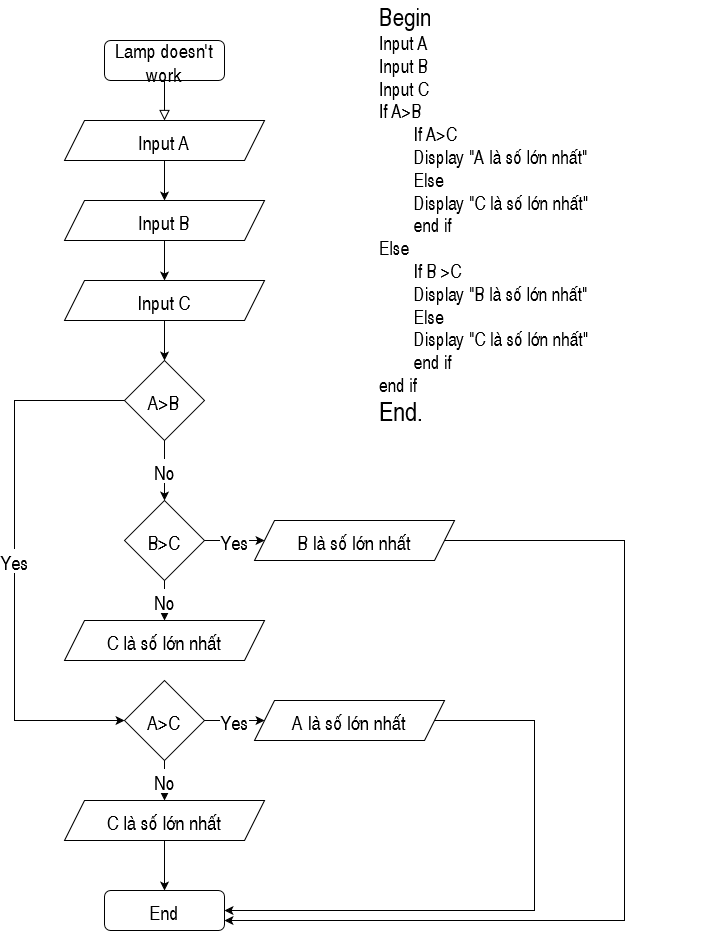

The diagram above was exported from draw.io. Its source (the exported page's mxGraphModel, read from the mxfile embedded in the PNG):
<mxGraphModel dx="868" dy="440" grid="1" gridSize="10" guides="1" tooltips="1" connect="1" arrows="1" fold="1" page="1" pageScale="1" pageWidth="827" pageHeight="1169" math="0" shadow="0">
  <root>
    <mxCell id="WIyWlLk6GJQsqaUBKTNV-0" />
    <mxCell id="WIyWlLk6GJQsqaUBKTNV-1" parent="WIyWlLk6GJQsqaUBKTNV-0" />
    <mxCell id="WIyWlLk6GJQsqaUBKTNV-2" value="" style="rounded=0;html=1;jettySize=auto;orthogonalLoop=1;fontSize=11;endArrow=block;endFill=0;endSize=8;strokeWidth=1;shadow=0;labelBackgroundColor=none;edgeStyle=orthogonalEdgeStyle;" parent="WIyWlLk6GJQsqaUBKTNV-1" source="WIyWlLk6GJQsqaUBKTNV-3" edge="1">
      <mxGeometry relative="1" as="geometry">
        <mxPoint x="220" y="160" as="targetPoint" />
      </mxGeometry>
    </mxCell>
    <mxCell id="WIyWlLk6GJQsqaUBKTNV-3" value="Lamp doesn't work" style="rounded=1;whiteSpace=wrap;html=1;fontSize=20;glass=0;strokeWidth=1;shadow=0;" parent="WIyWlLk6GJQsqaUBKTNV-1" vertex="1">
      <mxGeometry x="160" y="80" width="120" height="40" as="geometry" />
    </mxCell>
    <mxCell id="WIyWlLk6GJQsqaUBKTNV-11" value="End" style="rounded=1;whiteSpace=wrap;html=1;fontSize=20;glass=0;strokeWidth=1;shadow=0;" parent="WIyWlLk6GJQsqaUBKTNV-1" vertex="1">
      <mxGeometry x="160" y="930" width="120" height="40" as="geometry" />
    </mxCell>
    <mxCell id="KBolDV3TiQ92XkslZFf0-5" style="edgeStyle=orthogonalEdgeStyle;rounded=0;orthogonalLoop=1;jettySize=auto;html=1;entryX=0.5;entryY=0;entryDx=0;entryDy=0;fontSize=20;" edge="1" parent="WIyWlLk6GJQsqaUBKTNV-1" source="KBolDV3TiQ92XkslZFf0-0" target="KBolDV3TiQ92XkslZFf0-1">
      <mxGeometry relative="1" as="geometry" />
    </mxCell>
    <mxCell id="KBolDV3TiQ92XkslZFf0-0" value="Input A" style="shape=parallelogram;perimeter=parallelogramPerimeter;whiteSpace=wrap;html=1;fixedSize=1;fontSize=20;" vertex="1" parent="WIyWlLk6GJQsqaUBKTNV-1">
      <mxGeometry x="120" y="160" width="200" height="40" as="geometry" />
    </mxCell>
    <mxCell id="KBolDV3TiQ92XkslZFf0-6" style="edgeStyle=orthogonalEdgeStyle;rounded=0;orthogonalLoop=1;jettySize=auto;html=1;entryX=0.5;entryY=0;entryDx=0;entryDy=0;fontSize=20;" edge="1" parent="WIyWlLk6GJQsqaUBKTNV-1" source="KBolDV3TiQ92XkslZFf0-1" target="KBolDV3TiQ92XkslZFf0-2">
      <mxGeometry relative="1" as="geometry" />
    </mxCell>
    <mxCell id="KBolDV3TiQ92XkslZFf0-1" value="Input B" style="shape=parallelogram;perimeter=parallelogramPerimeter;whiteSpace=wrap;html=1;fixedSize=1;fontSize=20;" vertex="1" parent="WIyWlLk6GJQsqaUBKTNV-1">
      <mxGeometry x="120" y="240" width="200" height="40" as="geometry" />
    </mxCell>
    <mxCell id="KBolDV3TiQ92XkslZFf0-7" style="edgeStyle=orthogonalEdgeStyle;rounded=0;orthogonalLoop=1;jettySize=auto;html=1;entryX=0.5;entryY=0;entryDx=0;entryDy=0;fontSize=20;" edge="1" parent="WIyWlLk6GJQsqaUBKTNV-1" source="KBolDV3TiQ92XkslZFf0-2" target="KBolDV3TiQ92XkslZFf0-3">
      <mxGeometry relative="1" as="geometry" />
    </mxCell>
    <mxCell id="KBolDV3TiQ92XkslZFf0-2" value="Input C" style="shape=parallelogram;perimeter=parallelogramPerimeter;whiteSpace=wrap;html=1;fixedSize=1;fontSize=20;" vertex="1" parent="WIyWlLk6GJQsqaUBKTNV-1">
      <mxGeometry x="120" y="320" width="200" height="40" as="geometry" />
    </mxCell>
    <mxCell id="KBolDV3TiQ92XkslZFf0-11" value="No" style="edgeStyle=orthogonalEdgeStyle;rounded=0;orthogonalLoop=1;jettySize=auto;html=1;entryX=0.5;entryY=0;entryDx=0;entryDy=0;fontSize=20;" edge="1" parent="WIyWlLk6GJQsqaUBKTNV-1" source="KBolDV3TiQ92XkslZFf0-3" target="KBolDV3TiQ92XkslZFf0-4">
      <mxGeometry relative="1" as="geometry" />
    </mxCell>
    <mxCell id="KBolDV3TiQ92XkslZFf0-19" value="Yes" style="edgeStyle=orthogonalEdgeStyle;rounded=0;orthogonalLoop=1;jettySize=auto;html=1;fontSize=20;entryX=0;entryY=0.5;entryDx=0;entryDy=0;" edge="1" parent="WIyWlLk6GJQsqaUBKTNV-1" source="KBolDV3TiQ92XkslZFf0-3" target="KBolDV3TiQ92XkslZFf0-17">
      <mxGeometry relative="1" as="geometry">
        <mxPoint x="80" y="760" as="targetPoint" />
        <Array as="points">
          <mxPoint x="70" y="440" />
          <mxPoint x="70" y="760" />
        </Array>
      </mxGeometry>
    </mxCell>
    <mxCell id="KBolDV3TiQ92XkslZFf0-3" value="A&amp;gt;B" style="rhombus;whiteSpace=wrap;html=1;fontSize=20;" vertex="1" parent="WIyWlLk6GJQsqaUBKTNV-1">
      <mxGeometry x="180" y="400" width="80" height="80" as="geometry" />
    </mxCell>
    <mxCell id="KBolDV3TiQ92XkslZFf0-10" value="No" style="edgeStyle=orthogonalEdgeStyle;rounded=0;orthogonalLoop=1;jettySize=auto;html=1;fontSize=20;entryX=0.5;entryY=0;entryDx=0;entryDy=0;" edge="1" parent="WIyWlLk6GJQsqaUBKTNV-1" source="KBolDV3TiQ92XkslZFf0-4" target="KBolDV3TiQ92XkslZFf0-14">
      <mxGeometry relative="1" as="geometry">
        <mxPoint x="220" y="640" as="targetPoint" />
      </mxGeometry>
    </mxCell>
    <mxCell id="KBolDV3TiQ92XkslZFf0-12" value="Yes" style="edgeStyle=orthogonalEdgeStyle;rounded=0;orthogonalLoop=1;jettySize=auto;html=1;fontSize=20;" edge="1" parent="WIyWlLk6GJQsqaUBKTNV-1" source="KBolDV3TiQ92XkslZFf0-4">
      <mxGeometry relative="1" as="geometry">
        <mxPoint x="320" y="580" as="targetPoint" />
      </mxGeometry>
    </mxCell>
    <mxCell id="KBolDV3TiQ92XkslZFf0-4" value="B&amp;gt;C" style="rhombus;whiteSpace=wrap;html=1;fontSize=20;" vertex="1" parent="WIyWlLk6GJQsqaUBKTNV-1">
      <mxGeometry x="180" y="540" width="80" height="80" as="geometry" />
    </mxCell>
    <mxCell id="KBolDV3TiQ92XkslZFf0-25" style="edgeStyle=orthogonalEdgeStyle;rounded=0;orthogonalLoop=1;jettySize=auto;html=1;fontSize=20;" edge="1" parent="WIyWlLk6GJQsqaUBKTNV-1" source="KBolDV3TiQ92XkslZFf0-13" target="WIyWlLk6GJQsqaUBKTNV-11">
      <mxGeometry relative="1" as="geometry">
        <mxPoint x="280" y="950" as="targetPoint" />
        <Array as="points">
          <mxPoint x="680" y="580" />
          <mxPoint x="680" y="960" />
        </Array>
      </mxGeometry>
    </mxCell>
    <mxCell id="KBolDV3TiQ92XkslZFf0-13" value="B là số lớn nhất" style="shape=parallelogram;perimeter=parallelogramPerimeter;whiteSpace=wrap;html=1;fixedSize=1;fontSize=20;" vertex="1" parent="WIyWlLk6GJQsqaUBKTNV-1">
      <mxGeometry x="310" y="560" width="200" height="40" as="geometry" />
    </mxCell>
    <mxCell id="KBolDV3TiQ92XkslZFf0-14" value="C là số lớn nhất" style="shape=parallelogram;perimeter=parallelogramPerimeter;whiteSpace=wrap;html=1;fixedSize=1;fontSize=20;" vertex="1" parent="WIyWlLk6GJQsqaUBKTNV-1">
      <mxGeometry x="120" y="660" width="200" height="40" as="geometry" />
    </mxCell>
    <mxCell id="KBolDV3TiQ92XkslZFf0-17" value="A&amp;gt;C" style="rhombus;whiteSpace=wrap;html=1;fontSize=20;" vertex="1" parent="WIyWlLk6GJQsqaUBKTNV-1">
      <mxGeometry x="180" y="720" width="80" height="80" as="geometry" />
    </mxCell>
    <mxCell id="KBolDV3TiQ92XkslZFf0-20" value="No" style="edgeStyle=orthogonalEdgeStyle;rounded=0;orthogonalLoop=1;jettySize=auto;html=1;fontSize=20;entryX=0.5;entryY=0;entryDx=0;entryDy=0;" edge="1" parent="WIyWlLk6GJQsqaUBKTNV-1" target="KBolDV3TiQ92XkslZFf0-23">
      <mxGeometry relative="1" as="geometry">
        <mxPoint x="220" y="820" as="targetPoint" />
        <mxPoint x="220" y="800" as="sourcePoint" />
      </mxGeometry>
    </mxCell>
    <mxCell id="KBolDV3TiQ92XkslZFf0-21" value="Yes" style="edgeStyle=orthogonalEdgeStyle;rounded=0;orthogonalLoop=1;jettySize=auto;html=1;fontSize=20;" edge="1" parent="WIyWlLk6GJQsqaUBKTNV-1">
      <mxGeometry relative="1" as="geometry">
        <mxPoint x="320" y="760" as="targetPoint" />
        <mxPoint x="260" y="760" as="sourcePoint" />
      </mxGeometry>
    </mxCell>
    <mxCell id="KBolDV3TiQ92XkslZFf0-26" style="edgeStyle=orthogonalEdgeStyle;rounded=0;orthogonalLoop=1;jettySize=auto;html=1;fontSize=20;" edge="1" parent="WIyWlLk6GJQsqaUBKTNV-1" source="KBolDV3TiQ92XkslZFf0-22">
      <mxGeometry relative="1" as="geometry">
        <mxPoint x="280" y="950" as="targetPoint" />
        <Array as="points">
          <mxPoint x="590" y="760" />
          <mxPoint x="590" y="950" />
        </Array>
      </mxGeometry>
    </mxCell>
    <mxCell id="KBolDV3TiQ92XkslZFf0-22" value="A là số lớn nhất" style="shape=parallelogram;perimeter=parallelogramPerimeter;whiteSpace=wrap;html=1;fixedSize=1;fontSize=20;" vertex="1" parent="WIyWlLk6GJQsqaUBKTNV-1">
      <mxGeometry x="310" y="740" width="190" height="40" as="geometry" />
    </mxCell>
    <mxCell id="KBolDV3TiQ92XkslZFf0-24" style="edgeStyle=orthogonalEdgeStyle;rounded=0;orthogonalLoop=1;jettySize=auto;html=1;entryX=0.5;entryY=0;entryDx=0;entryDy=0;fontSize=20;" edge="1" parent="WIyWlLk6GJQsqaUBKTNV-1" source="KBolDV3TiQ92XkslZFf0-23" target="WIyWlLk6GJQsqaUBKTNV-11">
      <mxGeometry relative="1" as="geometry" />
    </mxCell>
    <mxCell id="KBolDV3TiQ92XkslZFf0-23" value="C là số lớn nhất" style="shape=parallelogram;perimeter=parallelogramPerimeter;whiteSpace=wrap;html=1;fixedSize=1;fontSize=20;" vertex="1" parent="WIyWlLk6GJQsqaUBKTNV-1">
      <mxGeometry x="120" y="840" width="200" height="40" as="geometry" />
    </mxCell>
    <mxCell id="KBolDV3TiQ92XkslZFf0-27" value="&lt;div&gt;&lt;font style=&quot;font-size: 25px&quot;&gt;Begin&lt;/font&gt;&lt;/div&gt;&lt;div style=&quot;font-size: 19px&quot;&gt;&lt;font style=&quot;font-size: 19px&quot;&gt;&lt;span style=&quot;white-space: pre&quot;&gt;Input A&lt;/span&gt;&lt;/font&gt;&lt;/div&gt;&lt;div style=&quot;font-size: 19px&quot;&gt;&lt;font style=&quot;font-size: 19px&quot;&gt;&lt;span style=&quot;white-space: pre&quot;&gt;Input B&lt;/span&gt;&lt;/font&gt;&lt;/div&gt;&lt;div style=&quot;font-size: 19px&quot;&gt;&lt;font style=&quot;font-size: 19px&quot;&gt;&lt;span style=&quot;white-space: pre&quot;&gt;Input C&lt;/span&gt;&lt;/font&gt;&lt;/div&gt;&lt;div style=&quot;font-size: 19px&quot;&gt;&lt;font style=&quot;font-size: 19px&quot;&gt;&lt;span style=&quot;white-space: pre&quot;&gt;If A&amp;gt;B &lt;/span&gt;&lt;/font&gt;&lt;/div&gt;&lt;div style=&quot;font-size: 19px&quot;&gt;&lt;font style=&quot;font-size: 19px&quot;&gt;&lt;span style=&quot;white-space: pre&quot;&gt;&lt;span style=&quot;white-space: pre&quot;&gt;&#09;&lt;/span&gt;If A&amp;gt;C &lt;/span&gt;&lt;/font&gt;&lt;/div&gt;&lt;div style=&quot;font-size: 19px&quot;&gt;&lt;font style=&quot;font-size: 19px&quot;&gt;&lt;span style=&quot;white-space: pre&quot;&gt;&lt;span style=&quot;white-space: pre&quot;&gt;&#09;&lt;/span&gt;Display &quot;A là số lớn nhất&quot;&lt;/span&gt;&lt;/font&gt;&lt;/div&gt;&lt;div style=&quot;font-size: 19px&quot;&gt;&lt;font style=&quot;font-size: 19px&quot;&gt;&lt;span style=&quot;white-space: pre&quot;&gt;&lt;span style=&quot;white-space: pre&quot;&gt;&#09;&lt;/span&gt;Else  &lt;/span&gt;&lt;/font&gt;&lt;/div&gt;&lt;div style=&quot;font-size: 19px&quot;&gt;&lt;font style=&quot;font-size: 19px&quot;&gt;&lt;span style=&quot;white-space: pre&quot;&gt;&lt;span style=&quot;white-space: pre&quot;&gt;&#09;&lt;/span&gt;Display &quot;C là số lớn nhất&quot;&lt;/span&gt;&lt;/font&gt;&lt;/div&gt;&lt;div style=&quot;font-size: 19px&quot;&gt;&lt;font style=&quot;font-size: 19px&quot;&gt;&lt;span style=&quot;white-space: pre&quot;&gt;&lt;span style=&quot;white-space: pre&quot;&gt;&#09;&lt;/span&gt;end if&lt;br&gt;&lt;/span&gt;&lt;/font&gt;&lt;/div&gt;&lt;div style=&quot;font-size: 19px&quot;&gt;&lt;font style=&quot;font-size: 19px&quot;&gt;&lt;span style=&quot;white-space: pre&quot;&gt;Else&lt;/span&gt;&lt;/font&gt;&lt;/div&gt;&lt;div style=&quot;font-size: 19px&quot;&gt;&lt;font style=&quot;font-size: 19px&quot;&gt;&lt;span style=&quot;white-space: pre&quot;&gt;&lt;span style=&quot;white-space: pre&quot;&gt;&#09;&lt;/span&gt;If&lt;/span&gt; B &amp;gt;C&lt;/font&gt;&lt;/div&gt;&lt;div style=&quot;font-size: 19px&quot;&gt;&lt;font style=&quot;font-size: 19px&quot;&gt;&lt;span style=&quot;white-space: pre&quot;&gt;&#09;&lt;/span&gt;Display &quot;B là số lớn nhất&quot;&lt;/font&gt;&lt;/div&gt;&lt;div style=&quot;font-size: 19px&quot;&gt;&lt;font style=&quot;font-size: 19px&quot;&gt;&lt;span style=&quot;white-space: pre&quot;&gt;&#09;&lt;/span&gt;Else &lt;br&gt;&lt;/font&gt;&lt;/div&gt;&lt;div style=&quot;font-size: 19px&quot;&gt;&lt;font style=&quot;font-size: 19px&quot;&gt;&lt;span style=&quot;white-space: pre&quot;&gt;&#09;&lt;/span&gt;Display &quot;C là số lớn nhất&quot;&lt;/font&gt;&lt;/div&gt;&lt;div style=&quot;font-size: 19px&quot;&gt;&lt;font style=&quot;font-size: 19px&quot;&gt;&lt;span style=&quot;white-space: pre&quot;&gt;&#09;&lt;/span&gt;end if&lt;br&gt;&lt;/font&gt;&lt;/div&gt;&lt;div style=&quot;font-size: 19px&quot;&gt;&lt;font style=&quot;font-size: 19px&quot;&gt;end if&lt;/font&gt;&lt;/div&gt;&lt;div style=&quot;font-size: 26px&quot;&gt;End.&lt;br&gt;&lt;/div&gt;" style="text;html=1;strokeColor=none;fillColor=none;spacing=5;spacingTop=-20;whiteSpace=wrap;overflow=hidden;rounded=0;fontSize=20;" vertex="1" parent="WIyWlLk6GJQsqaUBKTNV-1">
      <mxGeometry x="430" y="50" width="330" height="460" as="geometry" />
    </mxCell>
  </root>
</mxGraphModel>